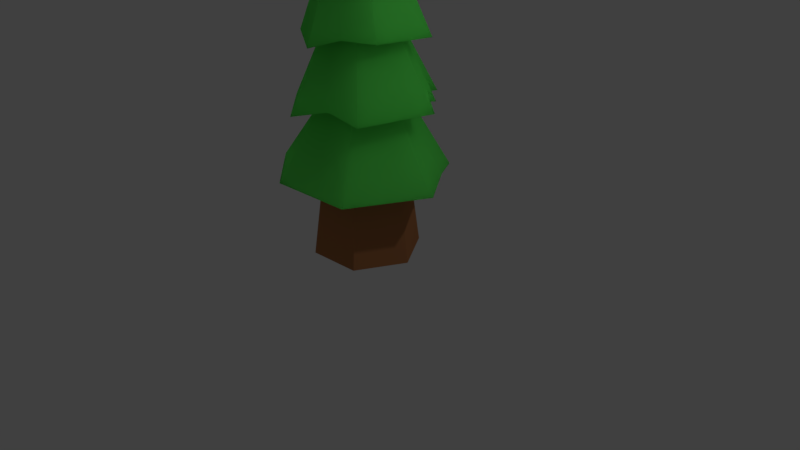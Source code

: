 # Source: arvorelowpoly02.blend  (saved by Blender 2.79.0; exported with 4.5.12 LTS)
import bpy
from mathutils import Matrix  # noqa: F401  (used for matrix-valued properties, if any)

bpy.ops.wm.read_factory_settings(use_empty=True)
scene = bpy.context.scene
scene.name = 'Scene'

# ---- collections
col_collection_1 = bpy.data.collections.new('Collection 1'); scene.collection.children.link(col_collection_1)

# ---- materials (node trees are filled in below, after node groups)
mat_materiais_001 = bpy.data.materials.new('Materiais.001')
mat_materiais_001.alpha_threshold = 0.0
mat_materiais_001.roughness = 0.5
mat_materiais = bpy.data.materials.new('Materiais')
mat_materiais.alpha_threshold = 0.0
mat_materiais.roughness = 0.5

# ---- material node trees
mat_materiais_001.use_nodes = True; mat_materiais_001.node_tree.nodes.clear()
_N = mat_materiais_001.node_tree.nodes; _L = mat_materiais_001.node_tree.links
n0 = _N.new('ShaderNodeOutputMaterial'); n0.name = 'Saída de material'; n0.location = (300, 300)
n1 = _N.new('ShaderNodeSubsurfaceScattering'); n1.name = 'Espalhamento de sub-superfície'; n1.location = (10, 300)
n1.falloff = 'BURLEY'
n1.inputs[0].default_value = (0.11, 0.8, 0.103, 1.0)
n1.inputs[1].default_value = 1.0
n1.inputs[2].default_value = (1.0, 1.0, 1.0)
_L.new(n1.outputs[0], n0.inputs[0])
n0.is_active_output = True
mat_materiais.use_nodes = True; mat_materiais.node_tree.nodes.clear()
_N = mat_materiais.node_tree.nodes; _L = mat_materiais.node_tree.links
n0 = _N.new('ShaderNodeOutputMaterial'); n0.name = 'Saída de material'; n0.location = (300, 300)
n1 = _N.new('ShaderNodeBsdfDiffuse'); n1.name = 'BSDF - Difuso'; n1.location = (10, 300)
n1.inputs[0].default_value = (0.439, 0.179, 0.071, 1.0)
_L.new(n1.outputs[0], n0.inputs[0])
n0.is_active_output = True

# ---- world
world_world = bpy.data.worlds.new('World'); scene.world = world_world
world_world.color = (0.05088, 0.05088, 0.05088)
world_world.use_sun_shadow = False
world_world.sun_shadow_jitter_overblur = 0.0
world_world.cycles.sampling_method = 'MANUAL'

# ---- cameras
cam_camera = bpy.data.cameras.new('Camera')
cam_camera.clip_end = 100.0
cam_camera.lens = 35.0
cam_camera.sensor_width = 32.0
cam_camera.sensor_height = 18.0
cam_camera.ortho_scale = 7.314
cam_camera.dof.focus_distance = 0.0

# ---- lights
light_lamp = bpy.data.lights.new('Lamp', 'POINT')
light_lamp.transmission_factor = 0.0
light_lamp.cutoff_distance = 30.0
light_lamp.energy = 100.0
light_lamp.shadow_buffer_clip_start = 1.001
light_lamp.shadow_soft_size = 0.1
light_lamp.shadow_maximum_resolution = 0.006
light_lamp.use_absolute_resolution = True

# ---- meshes
me_cilindro_005 = bpy.data.meshes.new('Cilindro.005')
me_cilindro_005.from_pydata([(7.095e-09, 0.7558, -1.0), (0.016, 0.2004, 1.767), (0.6546, 0.3779, -1.0), (0.1806, 0.1054, 1.767), (0.6546, -0.3779, -1.0), (0.1806, -0.08465, 1.767), (-6.307e-08, -0.7558, -1.0), (0.016, -0.1797, 1.767), (-0.6546, -0.3779, -1.0), (-0.1486, -0.08465, 1.767), (-0.6546, 0.3779, -1.0), (-0.1486, 0.1054, 1.767), (0.0, 1.0, -1.0), (0.866, 0.5, -1.0), (0.866, -0.5, -1.0), (-8.742e-08, -1.0, -1.0), (-0.866, -0.5, -1.0), (-0.866, 0.5, -1.0), (-1.565e-08, 0.456, 0.2658), (0.3949, 0.228, 0.2658), (0.3949, -0.228, 0.2658), (-5.799e-08, -0.456, 0.2658), (-0.3949, -0.228, 0.2658), (-0.3949, 0.228, 0.2658), (-0.8631, 0.001863, -0.8916), (-0.1486, 0.01036, 1.767), (-0.6517, 0.001863, -0.8916), (-0.3949, -1.49e-08, 0.2658), (0.3159, -0.8172, -0.7952), (0.07499, -0.1456, 1.767), (0.2401, -0.6168, -0.7952), (0.1416, -0.3743, 0.2658), (0.3361, 0.8122, -0.8061), (0.07889, 0.1641, 1.767), (0.2553, 0.6147, -0.8061), (0.1509, 0.3689, 0.2658)], [], [(32, 33, 3, 13), (13, 3, 5, 14), (28, 29, 7, 15), (15, 7, 9, 16), (3, 33, 1, 11, 25, 9, 7, 29, 5), (24, 25, 11, 17), (17, 11, 1, 12), (10, 0, 18, 23), (34, 0, 12, 32), (4, 2, 13, 14), (30, 4, 14, 28), (8, 6, 15, 16), (26, 8, 16, 24), (0, 10, 17, 12), (18, 35, 19, 20, 31, 21, 22, 27, 23), (6, 8, 22, 21), (2, 4, 20, 19), (26, 10, 23, 27), (30, 6, 21, 31), (34, 2, 19, 35), (8, 26, 27, 22), (10, 26, 24, 17), (16, 9, 25, 24), (4, 30, 31, 20), (6, 30, 28, 15), (14, 5, 29, 28), (0, 34, 35, 18), (2, 34, 32, 13), (12, 1, 33, 32)])
me_cilindro_005.materials.append(mat_materiais_001)
me_cilindro_005.use_remesh_preserve_volume = False
me_cilindro_005.use_remesh_preserve_attributes = False
me_cilindro_005.use_mirror_vertex_groups = False
me_cilindro_005.update()
me_cilindro_004 = bpy.data.meshes.new('Cilindro.004')
me_cilindro_004.from_pydata([(7.095e-09, 0.7558, -1.0), (0.01119, 0.4362, 1.585), (0.6546, 0.3779, -1.0), (0.3827, 0.2217, 1.585), (0.6546, -0.3779, -1.0), (0.3827, -0.2072, 1.585), (-6.307e-08, -0.7558, -1.0), (0.01119, -0.4217, 1.585), (-0.6546, -0.3779, -1.0), (-0.3603, -0.2072, 1.585), (-0.6546, 0.3779, -1.0), (-0.3603, 0.2217, 1.585), (0.0, 1.0, -1.0), (0.866, 0.5, -1.0), (0.866, -0.5, -1.0), (-8.742e-08, -1.0, -1.0), (-0.866, -0.5, -1.0), (-0.866, 0.5, -1.0), (-1.565e-08, 0.456, 0.2658), (0.3949, 0.228, 0.2658), (0.3949, -0.228, 0.2658), (-5.799e-08, -0.456, 0.2658), (-0.3949, -0.228, 0.2658), (-0.3949, 0.228, 0.2658), (0.8754, -0.1037, -0.6452), (0.3827, -0.03987, 1.585), (0.664, -0.07692, -0.6452), (0.3949, -0.05009, 0.2658), (-0.4264, -0.7457, -0.7499), (-0.1745, -0.3145, 1.585), (-0.3206, -0.5626, -0.7499), (-0.1975, -0.342, 0.2658), (-0.4274, 0.7537, -0.7871), (-0.1745, 0.3289, 1.585), (-0.3216, 0.5705, -0.7871), (-0.1975, 0.342, 0.2658)], [], [(12, 1, 3, 13), (24, 25, 5, 14), (14, 5, 7, 15), (28, 29, 9, 16), (3, 1, 33, 11, 9, 29, 7, 5, 25), (16, 9, 11, 17), (32, 33, 1, 12), (34, 0, 18, 35), (2, 0, 12, 13), (26, 2, 13, 24), (6, 4, 14, 15), (30, 6, 15, 28), (10, 8, 16, 17), (34, 10, 17, 32), (18, 19, 27, 20, 21, 31, 22, 23, 35), (30, 8, 22, 31), (26, 4, 20, 27), (8, 10, 23, 22), (4, 6, 21, 20), (0, 2, 19, 18), (2, 26, 27, 19), (4, 26, 24, 14), (13, 3, 25, 24), (6, 30, 31, 21), (8, 30, 28, 16), (15, 7, 29, 28), (0, 34, 32, 12), (10, 34, 35, 23), (17, 11, 33, 32)])
me_cilindro_004.materials.append(mat_materiais_001)
me_cilindro_004.use_remesh_preserve_volume = False
me_cilindro_004.use_remesh_preserve_attributes = False
me_cilindro_004.use_mirror_vertex_groups = False
me_cilindro_004.update()
me_cilindro_003 = bpy.data.meshes.new('Cilindro.003')
me_cilindro_003.from_pydata([(7.095e-09, 0.7558, -1.0), (-1.337e-08, 0.4289, 1.164), (0.6546, 0.3779, -1.0), (0.3715, 0.2145, 1.164), (0.6546, -0.3779, -1.0), (0.3715, -0.2145, 1.164), (0.004554, -0.7529, -0.8285), (-5.087e-08, -0.4289, 1.164), (-0.6546, -0.3779, -1.0), (-0.3715, -0.2145, 1.164), (-0.6546, 0.3779, -1.0), (-0.3715, 0.2145, 1.164), (0.0, 1.0, -1.0), (0.866, 0.5, -1.0), (0.866, -0.5, -1.0), (0.004554, -0.9971, -0.8285), (-0.866, -0.5, -1.0), (-0.866, 0.5, -1.0), (-1.565e-08, 0.456, 0.2658), (0.3949, 0.228, 0.2658), (0.3949, -0.228, 0.2658), (-5.799e-08, -0.456, 0.2658), (-0.3949, -0.228, 0.2658), (-0.3949, 0.228, 0.2658), (-0.4272, -0.7462, -0.7813), (-0.1857, -0.3217, 1.164), (-0.3215, -0.5631, -0.7813), (-0.1975, -0.342, 0.2658), (0.7928, 0.1953, -0.6618), (0.3715, 0.1075, 1.164), (0.5814, 0.1341, -0.6618), (0.3949, 0.1143, 0.2658), (-0.2784, 0.8397, -0.7574), (-0.1222, 0.3584, 1.164), (-0.2088, 0.6357, -0.7574), (-0.1299, 0.381, 0.2658)], [], [(12, 1, 3, 13), (28, 29, 5, 14), (14, 5, 7, 15), (24, 25, 9, 16), (3, 1, 33, 11, 9, 25, 7, 5, 29), (16, 9, 11, 17), (32, 33, 1, 12), (34, 0, 18, 35), (2, 0, 12, 13), (30, 2, 13, 28), (6, 4, 14, 15), (26, 6, 15, 24), (10, 8, 16, 17), (34, 10, 17, 32), (18, 19, 31, 20, 21, 27, 22, 23, 35), (26, 8, 22, 27), (30, 4, 20, 31), (8, 10, 23, 22), (4, 6, 21, 20), (0, 2, 19, 18), (6, 26, 27, 21), (8, 26, 24, 16), (15, 7, 25, 24), (2, 30, 31, 19), (4, 30, 28, 14), (13, 3, 29, 28), (0, 34, 32, 12), (10, 34, 35, 23), (17, 11, 33, 32)])
me_cilindro_003.materials.append(mat_materiais_001)
me_cilindro_003.use_remesh_preserve_volume = False
me_cilindro_003.use_remesh_preserve_attributes = False
me_cilindro_003.use_mirror_vertex_groups = False
me_cilindro_003.update()
me_cilindro_002 = bpy.data.meshes.new('Cilindro.002')
me_cilindro_002.from_pydata([(1.001e-08, 0.8461, -1.0), (-1.337e-08, 0.4289, 1.164), (0.7327, 0.423, -1.0), (0.3715, 0.2145, 1.164), (0.7327, -0.423, -1.0), (0.3715, -0.2145, 1.164), (-6.555e-08, -0.8461, -1.0), (-5.087e-08, -0.4289, 1.164), (-0.7327, -0.423, -1.0), (-0.3715, -0.2145, 1.164), (-0.7327, 0.423, -1.0), (-0.3715, 0.2145, 1.164), (1.58e-09, 1.119, -1.0), (0.9695, 0.5597, -1.0), (0.9695, -0.5597, -1.0), (-9.233e-08, -1.119, -1.0), (-0.9695, -0.5597, -1.0), (-0.9695, 0.5597, -1.0), (-1.565e-08, 0.456, 0.2658), (0.3949, 0.228, 0.2658), (0.3949, -0.228, 0.2658), (-5.799e-08, -0.456, 0.2658), (-0.3949, -0.228, 0.2658), (-0.3949, 0.228, 0.2658), (-0.4778, -0.8351, -0.7395), (-0.1857, -0.3217, 1.164), (-0.3595, -0.6301, -0.7395), (-0.1975, -0.342, 0.2658), (0.2283, 0.8201, -0.5519), (0.6466, 0.6166, -0.627), (0.2476, 0.286, 1.164), (0.1238, 0.3574, 1.164), (0.1588, 0.7282, -0.5585), (0.4888, 0.4344, -0.627), (0.1316, 0.38, 0.2658), (0.2633, 0.304, 0.2658), (0.4847, 0.8396, -1.0), (0.1857, 0.3217, 1.164), (0.3664, 0.6346, -1.0), (0.1975, 0.342, 0.2658), (0.5022, -0.762, -0.7946), (0.1857, -0.3217, 1.164), (0.3838, -0.557, -0.7946), (0.1975, -0.342, 0.2658)], [], [(29, 30, 3, 13), (13, 3, 5, 14), (40, 41, 7, 15), (24, 25, 9, 16), (3, 30, 37, 31, 1, 11, 9, 25, 7, 41, 5), (16, 9, 11, 17), (17, 11, 1, 12), (10, 0, 18, 23), (32, 0, 12, 28), (4, 2, 13, 14), (42, 4, 14, 40), (26, 6, 15, 24), (10, 8, 16, 17), (0, 10, 17, 12), (18, 34, 39, 35, 19, 20, 43, 21, 27, 22, 23), (26, 8, 22, 27), (2, 4, 20, 19), (8, 10, 23, 22), (42, 6, 21, 43), (33, 2, 19, 35), (6, 26, 27, 21), (8, 26, 24, 16), (15, 7, 25, 24), (0, 32, 34, 18), (38, 33, 35, 39), (2, 33, 29, 13), (38, 32, 28, 36), (12, 1, 31, 28), (36, 37, 30, 29), (28, 31, 37, 36), (33, 38, 36, 29), (32, 38, 39, 34), (4, 42, 43, 20), (6, 42, 40, 15), (14, 5, 41, 40)])
me_cilindro_002.materials.append(mat_materiais_001)
me_cilindro_002.use_remesh_preserve_volume = False
me_cilindro_002.use_remesh_preserve_attributes = False
me_cilindro_002.use_mirror_vertex_groups = False
me_cilindro_002.update()
me_cilindro_001 = bpy.data.meshes.new('Cilindro.001')
me_cilindro_001.from_pydata([(1.558e-08, 0.9297, -1.0), (-1.337e-08, 0.4289, 1.164), (0.8051, 0.4649, -1.0), (0.3715, 0.2145, 1.164), (0.8051, -0.4649, -1.0), (0.3715, -0.2145, 1.164), (-7.073e-08, -0.9297, -1.0), (-5.087e-08, -0.4289, 1.164), (-0.8051, -0.4649, -1.0), (-0.3715, -0.2145, 1.164), (-0.8051, 0.4649, -1.0), (-0.3715, 0.2145, 1.164), (6.856e-09, 1.23, -1.0), (1.065, 0.615, -1.0), (1.065, -0.615, -1.0), (-1.007e-07, -1.23, -1.0), (-1.065, -0.615, -1.0), (-1.065, 0.615, -1.0), (-1.565e-08, 0.456, 0.2658), (0.3949, 0.228, 0.2658), (0.3949, -0.228, 0.2658), (-5.799e-08, -0.456, 0.2658), (-0.3949, -0.228, 0.2658), (-0.3949, 0.228, 0.2658), (0.5326, 0.9225, -0.8558), (0.1857, 0.3217, 1.164), (0.4026, 0.6973, -0.8558), (0.1975, 0.342, 0.2658), (0.5326, 0.9225, -0.8558), (-1.065, 0.1644, -0.7882), (-0.3715, 0.05734, 1.164), (-0.8051, 0.1243, -0.7882), (-0.3949, 0.06097, 0.2658), (-0.2689, -1.075, -0.4947), (-0.09378, -0.3748, 1.164), (-0.2033, -0.8123, -0.4947), (-0.09971, -0.3985, 0.2658)], [], [(24, 25, 3, 13), (13, 3, 5, 14), (14, 5, 7, 15), (33, 34, 9, 16), (3, 25, 1, 11, 30, 9, 34, 7, 5), (29, 30, 11, 17), (17, 11, 1, 12), (10, 0, 18, 23), (26, 0, 12, 28), (4, 2, 13, 14), (6, 4, 14, 15), (35, 6, 15, 33), (31, 8, 16, 29), (0, 10, 17, 12), (18, 27, 19, 20, 21, 36, 22, 32, 23), (35, 8, 22, 36), (2, 4, 20, 19), (31, 10, 23, 32), (4, 6, 21, 20), (26, 2, 19, 27), (0, 26, 27, 18), (2, 26, 24, 13), (12, 1, 25, 28), (8, 31, 32, 22), (10, 31, 29, 17), (16, 9, 30, 29), (6, 35, 36, 21), (8, 35, 33, 16), (15, 7, 34, 33)])
me_cilindro_001.materials.append(mat_materiais_001)
me_cilindro_001.use_remesh_preserve_volume = False
me_cilindro_001.use_remesh_preserve_attributes = False
me_cilindro_001.use_mirror_vertex_groups = False
me_cilindro_001.update()
me_cilindro = bpy.data.meshes.new('Cilindro')
me_cilindro.from_pydata([(0.0, 1.0, -1.0), (-4.306e-09, 0.7833, 1.0), (0.866, 0.5, -1.0), (0.6783, 0.3916, 1.0), (0.866, -0.5, -1.0), (0.6783, -0.3916, 1.0), (-8.742e-08, -1.0, -1.0), (-7.278e-08, -0.7833, 1.0), (-0.866, -0.5, -1.0), (-0.6783, -0.3916, 1.0), (-0.866, 0.5, -1.0), (-0.6783, 0.3916, 1.0)], [], [(0, 1, 3, 2), (2, 3, 5, 4), (4, 5, 7, 6), (6, 7, 9, 8), (3, 1, 11, 9, 7, 5), (8, 9, 11, 10), (10, 11, 1, 0), (0, 2, 4, 6, 8, 10)])
me_cilindro.materials.append(mat_materiais)
me_cilindro.use_remesh_preserve_volume = False
me_cilindro.use_remesh_preserve_attributes = False
me_cilindro.use_mirror_vertex_groups = False
me_cilindro.update()

# ---- objects
ob_cilindro_005 = bpy.data.objects.new('Cilindro.005', me_cilindro_005)
ob_cilindro_004 = bpy.data.objects.new('Cilindro.004', me_cilindro_004)
ob_cilindro_003 = bpy.data.objects.new('Cilindro.003', me_cilindro_003)
ob_cilindro_002 = bpy.data.objects.new('Cilindro.002', me_cilindro_002)
ob_cilindro_001 = bpy.data.objects.new('Cilindro.001', me_cilindro_001)
ob_cilindro = bpy.data.objects.new('Cilindro', me_cilindro)
ob_lamp = bpy.data.objects.new('Lamp', light_lamp)
ob_camera = bpy.data.objects.new('Camera', cam_camera)

# ---- transforms, parenting, visibility, modifiers, constraints
ob_cilindro_005.location = (-0.04698, 0.007182, 4.896)
ob_cilindro_005.rotation_euler = (0.02727, -0.0421, 1.556)
ob_cilindro_005.scale = (0.7123, 0.7123, 0.4488)
ob_cilindro_005.lineart.crease_threshold = 0.0
ob_cilindro_004.location = (-0.04698, 0.007182, 4.126)
ob_cilindro_004.rotation_euler = (0.02727, -0.0421, 1.293)
ob_cilindro_004.scale = (0.7492, 0.7492, 0.4721)
ob_cilindro_004.lineart.crease_threshold = 0.0
ob_cilindro_003.location = (-0.04698, 0.007182, 3.356)
ob_cilindro_003.rotation_euler = (0.02727, -0.0421, 1.006)
ob_cilindro_003.scale = (0.8114, 0.8114, 0.5112)
ob_cilindro_003.lineart.crease_threshold = 0.0
ob_cilindro_002.location = (-0.04698, 0.007182, 2.554)
ob_cilindro_002.rotation_euler = (0.02727, -0.0421, -0.2997)
ob_cilindro_002.scale = (0.8536, 0.8536, 0.5378)
ob_cilindro_002.lineart.crease_threshold = 0.0
ob_cilindro_001.location = (-0.003353, -0.01436, 1.685)
ob_cilindro_001.rotation_euler = (0.0, -0.0, -0.4587)
ob_cilindro_001.scale = (0.8777, 0.8777, 0.553)
ob_cilindro_001.lineart.crease_threshold = 0.0
ob_cilindro.location = (-0.003353, -0.01436, 0.6833)
ob_cilindro.rotation_euler = (0.0, -0.0, -0.4587)
ob_cilindro.scale = (0.6857, 0.6857, 0.553)
ob_cilindro.lineart.crease_threshold = 0.0
ob_lamp.location = (4.076, 1.005, 5.904)
ob_lamp.rotation_euler = (0.6503, 0.05522, 1.866)
ob_lamp.lock_rotations_4d = False
ob_lamp.empty_display_type = 'ARROWS'
ob_lamp.color = (0.0, 0.0, 0.0, 0.0)
ob_lamp.lineart.crease_threshold = 0.0
ob_camera.location = (7.481, -6.508, 5.344)
ob_camera.rotation_euler = (1.109, 0.0, 0.8149)
ob_camera.lock_rotations_4d = False
ob_camera.empty_display_type = 'ARROWS'
ob_camera.color = (0.0, 0.0, 0.0, 0.0)
ob_camera.display_type = 'WIRE'
ob_camera.lineart.crease_threshold = 0.0

# ---- collection membership
col_collection_1.objects.link(ob_cilindro_005)
col_collection_1.objects.link(ob_cilindro_004)
col_collection_1.objects.link(ob_cilindro_003)
col_collection_1.objects.link(ob_cilindro_002)
col_collection_1.objects.link(ob_cilindro_001)
col_collection_1.objects.link(ob_cilindro)
col_collection_1.objects.link(ob_lamp)
col_collection_1.objects.link(ob_camera)

# ---- scene / render settings (as saved in the file)
scene.camera = ob_camera
scene.frame_start = 1; scene.frame_end = 250; scene.frame_set(1)
scene.render.engine = 'CYCLES'
scene.render.resolution_percentage = 50
scene.render.dither_intensity = 0.0
scene.cycles.use_denoising = False
scene.cycles.samples = 128
scene.cycles.sampling_pattern = 'TABULATED_SOBOL'
scene.cycles.use_adaptive_sampling = False
scene.cycles.use_light_tree = False
scene.cycles.blur_glossy = 0.0
scene.cycles.sample_clamp_indirect = 0.0
scene.view_settings.view_transform = 'Standard'
bpy.context.view_layer.update()
